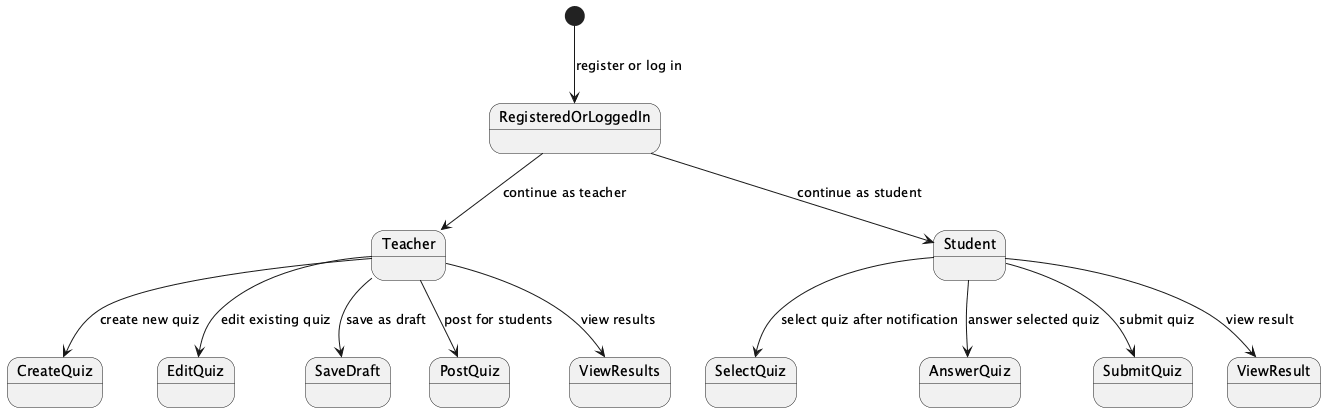

The diagram above was rendered by PlantUML. Its source (embedded in the PNG):
@startuml
[*] --> RegisteredOrLoggedIn : register or log in
RegisteredOrLoggedIn --> Teacher : continue as teacher
RegisteredOrLoggedIn --> Student : continue as student
Teacher --> CreateQuiz : create new quiz
Teacher --> EditQuiz : edit existing quiz
Teacher --> SaveDraft : save as draft
Teacher --> PostQuiz : post for students
Teacher --> ViewResults : view results
Student --> SelectQuiz : select quiz after notification
Student --> AnswerQuiz : answer selected quiz
Student --> SubmitQuiz : submit quiz
Student --> ViewResult : view result

@enduml